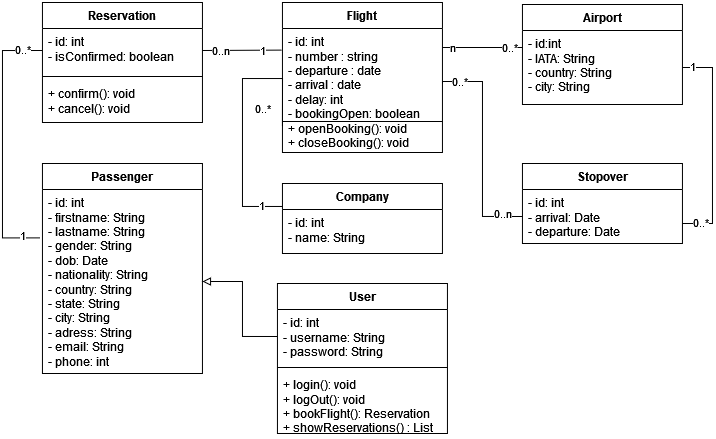

The diagram above was exported from draw.io. Its source (the exported page's mxGraphModel, read from the mxfile embedded in the PNG):
<mxGraphModel dx="869" dy="488" grid="1" gridSize="10" guides="1" tooltips="1" connect="1" arrows="1" fold="1" page="1" pageScale="1" pageWidth="827" pageHeight="1169" math="0" shadow="0">
  <root>
    <mxCell id="0" />
    <mxCell id="1" parent="0" />
    <mxCell id="QZSj5XvDQTEebYMPskM--1" value="User" style="swimlane;fontStyle=1;align=center;verticalAlign=top;childLayout=stackLayout;horizontal=1;startSize=26;horizontalStack=0;resizeParent=1;resizeParentMax=0;resizeLast=0;collapsible=1;marginBottom=0;whiteSpace=wrap;html=1;" parent="1" vertex="1">
      <mxGeometry x="354.95" y="320" width="170" height="150" as="geometry" />
    </mxCell>
    <mxCell id="QZSj5XvDQTEebYMPskM--2" value="&lt;div&gt;- id: int&lt;/div&gt;&lt;div&gt;- username: String&lt;br&gt;&lt;/div&gt;&lt;div&gt;- password: String&lt;br&gt;&lt;/div&gt;&lt;div&gt;&lt;br&gt;&lt;/div&gt;" style="text;strokeColor=none;fillColor=none;align=left;verticalAlign=top;spacingLeft=4;spacingRight=4;overflow=hidden;rotatable=0;points=[[0,0.5],[1,0.5]];portConstraint=eastwest;whiteSpace=wrap;html=1;" parent="QZSj5XvDQTEebYMPskM--1" vertex="1">
      <mxGeometry y="26" width="170" height="54" as="geometry" />
    </mxCell>
    <mxCell id="QZSj5XvDQTEebYMPskM--3" value="" style="line;strokeWidth=1;fillColor=none;align=left;verticalAlign=middle;spacingTop=-1;spacingLeft=3;spacingRight=3;rotatable=0;labelPosition=right;points=[];portConstraint=eastwest;strokeColor=inherit;" parent="QZSj5XvDQTEebYMPskM--1" vertex="1">
      <mxGeometry y="80" width="170" height="8" as="geometry" />
    </mxCell>
    <mxCell id="QZSj5XvDQTEebYMPskM--4" value="&lt;div&gt;+ login(): void&lt;/div&gt;&lt;div&gt;+ logOut(): void&lt;/div&gt;&lt;div&gt;+ bookFlight(): Reservation&lt;/div&gt;&lt;div&gt;+ showReservations() : List&lt;br&gt;&lt;/div&gt;&lt;div&gt;&lt;br&gt;&lt;/div&gt;" style="text;strokeColor=none;fillColor=none;align=left;verticalAlign=top;spacingLeft=4;spacingRight=4;overflow=hidden;rotatable=0;points=[[0,0.5],[1,0.5]];portConstraint=eastwest;whiteSpace=wrap;html=1;" parent="QZSj5XvDQTEebYMPskM--1" vertex="1">
      <mxGeometry y="88" width="170" height="62" as="geometry" />
    </mxCell>
    <mxCell id="_yQlRYNsgx-vq9FAQfqv-2" value="Airport" style="swimlane;fontStyle=1;align=center;verticalAlign=top;childLayout=stackLayout;horizontal=1;startSize=26;horizontalStack=0;resizeParent=1;resizeParentMax=0;resizeLast=0;collapsible=1;marginBottom=0;whiteSpace=wrap;html=1;" parent="1" vertex="1">
      <mxGeometry x="599.95" y="41" width="160" height="100" as="geometry" />
    </mxCell>
    <mxCell id="_yQlRYNsgx-vq9FAQfqv-3" value="&lt;div&gt;- id:int&lt;/div&gt;&lt;div&gt;- IATA: String&lt;br&gt;&lt;/div&gt;&lt;div&gt;- country: String&lt;br&gt;&lt;/div&gt;&lt;div&gt;- city: String&lt;/div&gt;" style="text;strokeColor=none;fillColor=none;align=left;verticalAlign=top;spacingLeft=4;spacingRight=4;overflow=hidden;rotatable=0;points=[[0,0.5],[1,0.5]];portConstraint=eastwest;whiteSpace=wrap;html=1;" parent="_yQlRYNsgx-vq9FAQfqv-2" vertex="1">
      <mxGeometry y="26" width="160" height="74" as="geometry" />
    </mxCell>
    <mxCell id="QZSj5XvDQTEebYMPskM--5" value="Reservation" style="swimlane;fontStyle=1;align=center;verticalAlign=top;childLayout=stackLayout;horizontal=1;startSize=26;horizontalStack=0;resizeParent=1;resizeParentMax=0;resizeLast=0;collapsible=1;marginBottom=0;whiteSpace=wrap;html=1;" parent="1" vertex="1">
      <mxGeometry x="119.94999999999999" y="39" width="160" height="120" as="geometry" />
    </mxCell>
    <mxCell id="QZSj5XvDQTEebYMPskM--6" value="&lt;div&gt;- id: int&lt;br&gt;&lt;/div&gt;&lt;div&gt;- isConfirmed: boolean&lt;/div&gt;" style="text;strokeColor=none;fillColor=none;align=left;verticalAlign=top;spacingLeft=4;spacingRight=4;overflow=hidden;rotatable=0;points=[[0,0.5],[1,0.5]];portConstraint=eastwest;whiteSpace=wrap;html=1;" parent="QZSj5XvDQTEebYMPskM--5" vertex="1">
      <mxGeometry y="26" width="160" height="44" as="geometry" />
    </mxCell>
    <mxCell id="QZSj5XvDQTEebYMPskM--7" value="" style="line;strokeWidth=1;fillColor=none;align=left;verticalAlign=middle;spacingTop=-1;spacingLeft=3;spacingRight=3;rotatable=0;labelPosition=right;points=[];portConstraint=eastwest;strokeColor=inherit;" parent="QZSj5XvDQTEebYMPskM--5" vertex="1">
      <mxGeometry y="70" width="160" height="8" as="geometry" />
    </mxCell>
    <mxCell id="QZSj5XvDQTEebYMPskM--8" value="&lt;div&gt;+ confirm(): void&lt;/div&gt;&lt;div&gt;+ cancel(): void&lt;br&gt;&lt;/div&gt;" style="text;strokeColor=none;fillColor=none;align=left;verticalAlign=top;spacingLeft=4;spacingRight=4;overflow=hidden;rotatable=0;points=[[0,0.5],[1,0.5]];portConstraint=eastwest;whiteSpace=wrap;html=1;" parent="QZSj5XvDQTEebYMPskM--5" vertex="1">
      <mxGeometry y="78" width="160" height="42" as="geometry" />
    </mxCell>
    <mxCell id="QZSj5XvDQTEebYMPskM--9" value="Flight" style="swimlane;fontStyle=1;align=center;verticalAlign=top;childLayout=stackLayout;horizontal=1;startSize=26;horizontalStack=0;resizeParent=1;resizeParentMax=0;resizeLast=0;collapsible=1;marginBottom=0;whiteSpace=wrap;html=1;" parent="1" vertex="1">
      <mxGeometry x="359.95" y="39" width="160" height="150" as="geometry" />
    </mxCell>
    <mxCell id="QZSj5XvDQTEebYMPskM--10" value="- id: int&lt;br&gt;- number : string&lt;br&gt;- departure : date&lt;br&gt;&lt;div&gt;- arrival : date&lt;/div&gt;&lt;div&gt;- delay: int&lt;/div&gt;&lt;div&gt;- bookingOpen: boolean&lt;br&gt;&lt;/div&gt;&lt;div&gt;+ openBooking(): void&lt;br&gt;&lt;/div&gt;&lt;div&gt;+ closeBooking(): void&lt;br&gt;&lt;/div&gt;" style="text;strokeColor=none;fillColor=none;align=left;verticalAlign=top;spacingLeft=4;spacingRight=4;overflow=hidden;rotatable=0;points=[[0,0.5],[1,0.5]];portConstraint=eastwest;whiteSpace=wrap;html=1;" parent="QZSj5XvDQTEebYMPskM--9" vertex="1">
      <mxGeometry y="26" width="160" height="124" as="geometry" />
    </mxCell>
    <mxCell id="QZSj5XvDQTEebYMPskM--13" value="Company" style="swimlane;fontStyle=1;align=center;verticalAlign=top;childLayout=stackLayout;horizontal=1;startSize=26;horizontalStack=0;resizeParent=1;resizeParentMax=0;resizeLast=0;collapsible=1;marginBottom=0;whiteSpace=wrap;html=1;" parent="1" vertex="1">
      <mxGeometry x="359.95" y="220" width="160" height="70" as="geometry" />
    </mxCell>
    <mxCell id="QZSj5XvDQTEebYMPskM--14" value="&lt;div&gt;- id: int&lt;/div&gt;&lt;div&gt;- name: String&lt;/div&gt;" style="text;strokeColor=none;fillColor=none;align=left;verticalAlign=top;spacingLeft=4;spacingRight=4;overflow=hidden;rotatable=0;points=[[0,0.5],[1,0.5]];portConstraint=eastwest;whiteSpace=wrap;html=1;" parent="QZSj5XvDQTEebYMPskM--13" vertex="1">
      <mxGeometry y="26" width="160" height="44" as="geometry" />
    </mxCell>
    <mxCell id="QZSj5XvDQTEebYMPskM--37" style="edgeStyle=orthogonalEdgeStyle;rounded=0;orthogonalLoop=1;jettySize=auto;html=1;endArrow=none;endFill=0;exitX=0;exitY=0.5;exitDx=0;exitDy=0;" parent="1" source="QZSj5XvDQTEebYMPskM--18" edge="1">
      <mxGeometry relative="1" as="geometry">
        <Array as="points">
          <mxPoint x="559.95" y="253" />
          <mxPoint x="559.95" y="118" />
          <mxPoint x="520.95" y="118" />
        </Array>
        <mxPoint x="599.95" y="269.9999999999999" as="sourcePoint" />
        <mxPoint x="520" y="120" as="targetPoint" />
      </mxGeometry>
    </mxCell>
    <mxCell id="QZSj5XvDQTEebYMPskM--39" value="0..*" style="edgeLabel;html=1;align=center;verticalAlign=middle;resizable=0;points=[];" parent="QZSj5XvDQTEebYMPskM--37" vertex="1" connectable="0">
      <mxGeometry x="0.9253" y="1" relative="1" as="geometry">
        <mxPoint x="11" y="-1" as="offset" />
      </mxGeometry>
    </mxCell>
    <mxCell id="QZSj5XvDQTEebYMPskM--40" value="0..n" style="edgeLabel;html=1;align=center;verticalAlign=middle;resizable=0;points=[];" parent="QZSj5XvDQTEebYMPskM--37" vertex="1" connectable="0">
      <mxGeometry x="-0.8909" y="1" relative="1" as="geometry">
        <mxPoint x="-8" y="-4" as="offset" />
      </mxGeometry>
    </mxCell>
    <mxCell id="QZSj5XvDQTEebYMPskM--42" style="edgeStyle=orthogonalEdgeStyle;rounded=0;orthogonalLoop=1;jettySize=auto;html=1;entryX=1;entryY=0.5;entryDx=0;entryDy=0;endArrow=none;endFill=0;" parent="1" source="QZSj5XvDQTEebYMPskM--17" target="_yQlRYNsgx-vq9FAQfqv-3" edge="1">
      <mxGeometry relative="1" as="geometry">
        <Array as="points">
          <mxPoint x="789.95" y="260" />
          <mxPoint x="789.95" y="104" />
        </Array>
      </mxGeometry>
    </mxCell>
    <mxCell id="QZSj5XvDQTEebYMPskM--43" value="1" style="edgeLabel;html=1;align=center;verticalAlign=middle;resizable=0;points=[];" parent="QZSj5XvDQTEebYMPskM--42" vertex="1" connectable="0">
      <mxGeometry x="0.9074" y="-1" relative="1" as="geometry">
        <mxPoint as="offset" />
      </mxGeometry>
    </mxCell>
    <mxCell id="QZSj5XvDQTEebYMPskM--44" value="0..*" style="edgeLabel;html=1;align=center;verticalAlign=middle;resizable=0;points=[];" parent="QZSj5XvDQTEebYMPskM--42" vertex="1" connectable="0">
      <mxGeometry x="-0.9342" y="1" relative="1" as="geometry">
        <mxPoint x="10" as="offset" />
      </mxGeometry>
    </mxCell>
    <mxCell id="QZSj5XvDQTEebYMPskM--17" value="Stopover" style="swimlane;fontStyle=1;align=center;verticalAlign=top;childLayout=stackLayout;horizontal=1;startSize=26;horizontalStack=0;resizeParent=1;resizeParentMax=0;resizeLast=0;collapsible=1;marginBottom=0;whiteSpace=wrap;html=1;" parent="1" vertex="1">
      <mxGeometry x="599.95" y="200" width="160" height="80" as="geometry" />
    </mxCell>
    <mxCell id="QZSj5XvDQTEebYMPskM--18" value="&lt;div&gt;- id: int&lt;/div&gt;&lt;div&gt;- arrival: Date&lt;/div&gt;&lt;div&gt;- departure: Date&lt;br&gt;&lt;/div&gt;" style="text;strokeColor=none;fillColor=none;align=left;verticalAlign=top;spacingLeft=4;spacingRight=4;overflow=hidden;rotatable=0;points=[[0,0.5],[1,0.5]];portConstraint=eastwest;whiteSpace=wrap;html=1;" parent="QZSj5XvDQTEebYMPskM--17" vertex="1">
      <mxGeometry y="26" width="160" height="54" as="geometry" />
    </mxCell>
    <mxCell id="QZSj5XvDQTEebYMPskM--21" value="Passenger" style="swimlane;fontStyle=1;align=center;verticalAlign=top;childLayout=stackLayout;horizontal=1;startSize=26;horizontalStack=0;resizeParent=1;resizeParentMax=0;resizeLast=0;collapsible=1;marginBottom=0;whiteSpace=wrap;html=1;" parent="1" vertex="1">
      <mxGeometry x="119.94999999999999" y="200" width="160" height="210" as="geometry" />
    </mxCell>
    <mxCell id="QZSj5XvDQTEebYMPskM--22" value="&lt;div&gt;- id: int&lt;br&gt;&lt;/div&gt;&lt;div&gt;- firstname: String&lt;/div&gt;&lt;div&gt;&lt;div&gt;- lastname: String&lt;/div&gt;&lt;div&gt;- gender: String&lt;/div&gt;&lt;div&gt;- dob: Date&lt;/div&gt;&lt;div&gt;- nationality: String&lt;/div&gt;&lt;div&gt;- country: String&lt;/div&gt;&lt;div&gt;- state: String&lt;/div&gt;&lt;div&gt;- city: String&lt;/div&gt;&lt;div&gt;- adress: String&lt;br&gt;&lt;/div&gt;&lt;div&gt;- email: String&lt;/div&gt;&lt;div&gt;- phone: int&lt;/div&gt;&lt;/div&gt;" style="text;strokeColor=none;fillColor=none;align=left;verticalAlign=top;spacingLeft=4;spacingRight=4;overflow=hidden;rotatable=0;points=[[0,0.5],[1,0.5]];portConstraint=eastwest;whiteSpace=wrap;html=1;" parent="QZSj5XvDQTEebYMPskM--21" vertex="1">
      <mxGeometry y="26" width="160" height="184" as="geometry" />
    </mxCell>
    <mxCell id="QZSj5XvDQTEebYMPskM--26" style="edgeStyle=orthogonalEdgeStyle;rounded=0;orthogonalLoop=1;jettySize=auto;html=1;exitX=-0.014;exitY=0.263;exitDx=0;exitDy=0;entryX=0;entryY=0.5;entryDx=0;entryDy=0;endArrow=none;endFill=0;exitPerimeter=0;" parent="1" source="QZSj5XvDQTEebYMPskM--22" target="QZSj5XvDQTEebYMPskM--6" edge="1">
      <mxGeometry relative="1" as="geometry">
        <Array as="points">
          <mxPoint x="79.94999999999999" y="274" />
          <mxPoint x="79.94999999999999" y="87" />
        </Array>
      </mxGeometry>
    </mxCell>
    <mxCell id="QZSj5XvDQTEebYMPskM--27" value="0..*" style="edgeLabel;html=1;align=center;verticalAlign=middle;resizable=0;points=[];" parent="QZSj5XvDQTEebYMPskM--26" vertex="1" connectable="0">
      <mxGeometry x="0.8211" y="1" relative="1" as="geometry">
        <mxPoint x="4" as="offset" />
      </mxGeometry>
    </mxCell>
    <mxCell id="QZSj5XvDQTEebYMPskM--30" value="1" style="edgeLabel;html=1;align=center;verticalAlign=middle;resizable=0;points=[];" parent="QZSj5XvDQTEebYMPskM--26" vertex="1" connectable="0">
      <mxGeometry x="-0.8868" y="-3" relative="1" as="geometry">
        <mxPoint x="-3" as="offset" />
      </mxGeometry>
    </mxCell>
    <mxCell id="QZSj5XvDQTEebYMPskM--28" style="edgeStyle=orthogonalEdgeStyle;rounded=0;orthogonalLoop=1;jettySize=auto;html=1;entryX=1;entryY=0.5;entryDx=0;entryDy=0;exitX=-0.004;exitY=0.174;exitDx=0;exitDy=0;endArrow=none;endFill=0;exitPerimeter=0;" parent="1" source="QZSj5XvDQTEebYMPskM--10" target="QZSj5XvDQTEebYMPskM--6" edge="1">
      <mxGeometry relative="1" as="geometry">
        <Array as="points">
          <mxPoint x="358" y="87" />
        </Array>
      </mxGeometry>
    </mxCell>
    <mxCell id="QZSj5XvDQTEebYMPskM--29" value="0..n" style="edgeLabel;html=1;align=center;verticalAlign=middle;resizable=0;points=[];" parent="QZSj5XvDQTEebYMPskM--28" vertex="1" connectable="0">
      <mxGeometry x="0.8453" relative="1" as="geometry">
        <mxPoint x="12" as="offset" />
      </mxGeometry>
    </mxCell>
    <mxCell id="QZSj5XvDQTEebYMPskM--31" value="&lt;div&gt;1&lt;/div&gt;" style="edgeLabel;html=1;align=center;verticalAlign=middle;resizable=0;points=[];" parent="QZSj5XvDQTEebYMPskM--28" vertex="1" connectable="0">
      <mxGeometry x="-0.9326" relative="1" as="geometry">
        <mxPoint x="-17" as="offset" />
      </mxGeometry>
    </mxCell>
    <mxCell id="QZSj5XvDQTEebYMPskM--33" style="edgeStyle=orthogonalEdgeStyle;rounded=0;orthogonalLoop=1;jettySize=auto;html=1;endArrow=none;endFill=0;" parent="1" source="_yQlRYNsgx-vq9FAQfqv-2" edge="1">
      <mxGeometry relative="1" as="geometry">
        <mxPoint x="520" y="84" as="targetPoint" />
        <Array as="points">
          <mxPoint x="530" y="84" />
        </Array>
      </mxGeometry>
    </mxCell>
    <mxCell id="QZSj5XvDQTEebYMPskM--35" value="n" style="edgeLabel;html=1;align=center;verticalAlign=middle;resizable=0;points=[];" parent="QZSj5XvDQTEebYMPskM--33" vertex="1" connectable="0">
      <mxGeometry x="0.9083" relative="1" as="geometry">
        <mxPoint x="6" as="offset" />
      </mxGeometry>
    </mxCell>
    <mxCell id="QZSj5XvDQTEebYMPskM--36" value="0..*" style="edgeLabel;html=1;align=center;verticalAlign=middle;resizable=0;points=[];" parent="QZSj5XvDQTEebYMPskM--33" vertex="1" connectable="0">
      <mxGeometry x="-0.9298" relative="1" as="geometry">
        <mxPoint x="-10" as="offset" />
      </mxGeometry>
    </mxCell>
    <mxCell id="QZSj5XvDQTEebYMPskM--45" style="edgeStyle=orthogonalEdgeStyle;rounded=0;orthogonalLoop=1;jettySize=auto;html=1;entryX=0;entryY=0.787;entryDx=0;entryDy=0;entryPerimeter=0;endArrow=none;endFill=0;" parent="1" source="QZSj5XvDQTEebYMPskM--13" target="QZSj5XvDQTEebYMPskM--10" edge="1">
      <mxGeometry relative="1" as="geometry">
        <Array as="points">
          <mxPoint x="319.95" y="243" />
          <mxPoint x="319.95" y="115" />
        </Array>
      </mxGeometry>
    </mxCell>
    <mxCell id="QZSj5XvDQTEebYMPskM--46" value="0..*" style="edgeLabel;html=1;align=center;verticalAlign=middle;resizable=0;points=[];" parent="QZSj5XvDQTEebYMPskM--45" vertex="1" connectable="0">
      <mxGeometry x="0.9005" y="1" relative="1" as="geometry">
        <mxPoint x="-21" y="-5" as="offset" />
      </mxGeometry>
    </mxCell>
    <mxCell id="QZSj5XvDQTEebYMPskM--47" value="1" style="edgeLabel;html=1;align=center;verticalAlign=middle;resizable=0;points=[];" parent="QZSj5XvDQTEebYMPskM--45" vertex="1" connectable="0">
      <mxGeometry x="-0.9005" y="-1" relative="1" as="geometry">
        <mxPoint x="-9" as="offset" />
      </mxGeometry>
    </mxCell>
    <mxCell id="QZSj5XvDQTEebYMPskM--25" style="edgeStyle=orthogonalEdgeStyle;rounded=0;orthogonalLoop=1;jettySize=auto;html=1;entryX=1;entryY=0.5;entryDx=0;entryDy=0;endArrow=block;endFill=0;exitX=0;exitY=0.5;exitDx=0;exitDy=0;" parent="1" source="QZSj5XvDQTEebYMPskM--2" target="QZSj5XvDQTEebYMPskM--22" edge="1">
      <mxGeometry relative="1" as="geometry">
        <mxPoint x="349.95" y="373" as="sourcePoint" />
        <Array as="points">
          <mxPoint x="319.95" y="373" />
          <mxPoint x="319.95" y="318" />
        </Array>
      </mxGeometry>
    </mxCell>
    <mxCell id="JIMnVZ6jesJZcpGBijfq-10" value="" style="line;strokeWidth=1;fillColor=none;align=left;verticalAlign=middle;spacingTop=-1;spacingLeft=3;spacingRight=3;rotatable=0;labelPosition=right;points=[];portConstraint=eastwest;strokeColor=inherit;" parent="1" vertex="1">
      <mxGeometry x="360" y="154" width="160" height="8" as="geometry" />
    </mxCell>
  </root>
</mxGraphModel>